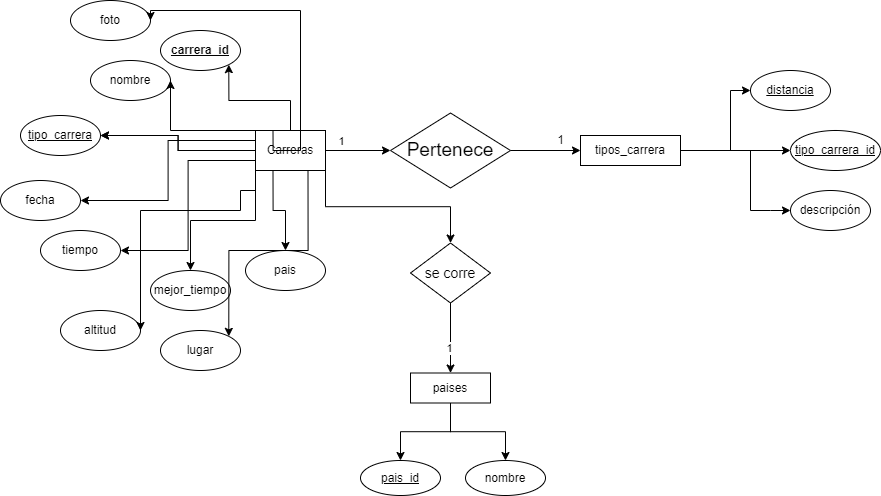

The diagram above was exported from draw.io. Its source (the exported page's mxGraphModel, read from the mxfile embedded in the PNG):
<mxGraphModel dx="1917" dy="1274" grid="1" gridSize="10" guides="1" tooltips="1" connect="1" arrows="1" fold="1" page="1" pageScale="1" pageWidth="827" pageHeight="1169" math="0" shadow="0">
  <root>
    <mxCell id="0" />
    <mxCell id="1" parent="0" />
    <mxCell id="QwmX8SRjoKGGwptfV3XJ-5" value="" style="edgeStyle=orthogonalEdgeStyle;rounded=0;orthogonalLoop=1;jettySize=auto;html=1;" edge="1" parent="1" source="QwmX8SRjoKGGwptfV3XJ-1" target="QwmX8SRjoKGGwptfV3XJ-4">
      <mxGeometry relative="1" as="geometry" />
    </mxCell>
    <mxCell id="QwmX8SRjoKGGwptfV3XJ-6" value="" style="edgeStyle=orthogonalEdgeStyle;rounded=0;orthogonalLoop=1;jettySize=auto;html=1;" edge="1" parent="1" source="QwmX8SRjoKGGwptfV3XJ-1" target="QwmX8SRjoKGGwptfV3XJ-4">
      <mxGeometry relative="1" as="geometry" />
    </mxCell>
    <mxCell id="QwmX8SRjoKGGwptfV3XJ-12" style="edgeStyle=orthogonalEdgeStyle;rounded=0;orthogonalLoop=1;jettySize=auto;html=1;exitX=0.5;exitY=0;exitDx=0;exitDy=0;entryX=1;entryY=1;entryDx=0;entryDy=0;" edge="1" parent="1" source="QwmX8SRjoKGGwptfV3XJ-1" target="QwmX8SRjoKGGwptfV3XJ-8">
      <mxGeometry relative="1" as="geometry" />
    </mxCell>
    <mxCell id="QwmX8SRjoKGGwptfV3XJ-13" style="edgeStyle=orthogonalEdgeStyle;rounded=0;orthogonalLoop=1;jettySize=auto;html=1;exitX=0.25;exitY=0;exitDx=0;exitDy=0;entryX=1;entryY=0.5;entryDx=0;entryDy=0;" edge="1" parent="1" source="QwmX8SRjoKGGwptfV3XJ-1" target="QwmX8SRjoKGGwptfV3XJ-7">
      <mxGeometry relative="1" as="geometry">
        <Array as="points">
          <mxPoint x="88" y="170" />
          <mxPoint x="30" y="170" />
        </Array>
      </mxGeometry>
    </mxCell>
    <mxCell id="QwmX8SRjoKGGwptfV3XJ-14" style="edgeStyle=orthogonalEdgeStyle;rounded=0;orthogonalLoop=1;jettySize=auto;html=1;exitX=0;exitY=0.25;exitDx=0;exitDy=0;entryX=1;entryY=0.5;entryDx=0;entryDy=0;" edge="1" parent="1" source="QwmX8SRjoKGGwptfV3XJ-1" target="QwmX8SRjoKGGwptfV3XJ-9">
      <mxGeometry relative="1" as="geometry" />
    </mxCell>
    <mxCell id="QwmX8SRjoKGGwptfV3XJ-15" style="edgeStyle=orthogonalEdgeStyle;rounded=0;orthogonalLoop=1;jettySize=auto;html=1;exitX=0;exitY=0.75;exitDx=0;exitDy=0;entryX=1;entryY=0.5;entryDx=0;entryDy=0;" edge="1" parent="1" source="QwmX8SRjoKGGwptfV3XJ-1" target="QwmX8SRjoKGGwptfV3XJ-10">
      <mxGeometry relative="1" as="geometry" />
    </mxCell>
    <mxCell id="QwmX8SRjoKGGwptfV3XJ-16" style="edgeStyle=orthogonalEdgeStyle;rounded=0;orthogonalLoop=1;jettySize=auto;html=1;exitX=0;exitY=1;exitDx=0;exitDy=0;" edge="1" parent="1" source="QwmX8SRjoKGGwptfV3XJ-1" target="QwmX8SRjoKGGwptfV3XJ-11">
      <mxGeometry relative="1" as="geometry" />
    </mxCell>
    <mxCell id="QwmX8SRjoKGGwptfV3XJ-25" style="edgeStyle=orthogonalEdgeStyle;rounded=0;orthogonalLoop=1;jettySize=auto;html=1;exitX=0;exitY=1;exitDx=0;exitDy=0;" edge="1" parent="1" source="QwmX8SRjoKGGwptfV3XJ-1" target="QwmX8SRjoKGGwptfV3XJ-18">
      <mxGeometry relative="1" as="geometry">
        <Array as="points">
          <mxPoint x="60" y="230" />
          <mxPoint x="60" y="250" />
          <mxPoint x="-40" y="250" />
        </Array>
      </mxGeometry>
    </mxCell>
    <mxCell id="QwmX8SRjoKGGwptfV3XJ-27" style="edgeStyle=orthogonalEdgeStyle;rounded=0;orthogonalLoop=1;jettySize=auto;html=1;exitX=0.75;exitY=1;exitDx=0;exitDy=0;entryX=1;entryY=0;entryDx=0;entryDy=0;" edge="1" parent="1" source="QwmX8SRjoKGGwptfV3XJ-1" target="QwmX8SRjoKGGwptfV3XJ-19">
      <mxGeometry relative="1" as="geometry" />
    </mxCell>
    <mxCell id="QwmX8SRjoKGGwptfV3XJ-29" value="" style="edgeStyle=orthogonalEdgeStyle;rounded=0;orthogonalLoop=1;jettySize=auto;html=1;" edge="1" parent="1" source="QwmX8SRjoKGGwptfV3XJ-1" target="QwmX8SRjoKGGwptfV3XJ-28">
      <mxGeometry relative="1" as="geometry" />
    </mxCell>
    <mxCell id="QwmX8SRjoKGGwptfV3XJ-31" value="1" style="edgeLabel;html=1;align=center;verticalAlign=middle;resizable=0;points=[];" vertex="1" connectable="0" parent="QwmX8SRjoKGGwptfV3XJ-29">
      <mxGeometry x="-0.3641" y="-1" relative="1" as="geometry">
        <mxPoint x="-5" y="-11" as="offset" />
      </mxGeometry>
    </mxCell>
    <mxCell id="QwmX8SRjoKGGwptfV3XJ-51" style="edgeStyle=orthogonalEdgeStyle;rounded=0;orthogonalLoop=1;jettySize=auto;html=1;exitX=1;exitY=1;exitDx=0;exitDy=0;entryX=0.5;entryY=0;entryDx=0;entryDy=0;" edge="1" parent="1" source="QwmX8SRjoKGGwptfV3XJ-1" target="QwmX8SRjoKGGwptfV3XJ-33">
      <mxGeometry relative="1" as="geometry" />
    </mxCell>
    <mxCell id="QwmX8SRjoKGGwptfV3XJ-1" value="Carreras&lt;br&gt;" style="rounded=0;whiteSpace=wrap;html=1;fillColor=none;" vertex="1" parent="1">
      <mxGeometry x="75" y="170" width="70" height="40" as="geometry" />
    </mxCell>
    <mxCell id="QwmX8SRjoKGGwptfV3XJ-40" value="" style="edgeStyle=orthogonalEdgeStyle;rounded=0;orthogonalLoop=1;jettySize=auto;html=1;" edge="1" parent="1" source="QwmX8SRjoKGGwptfV3XJ-2" target="QwmX8SRjoKGGwptfV3XJ-39">
      <mxGeometry relative="1" as="geometry" />
    </mxCell>
    <mxCell id="QwmX8SRjoKGGwptfV3XJ-2" value="tipos_carrera" style="rounded=0;whiteSpace=wrap;html=1;fillColor=none;" vertex="1" parent="1">
      <mxGeometry x="400" y="175" width="100" height="30" as="geometry" />
    </mxCell>
    <mxCell id="QwmX8SRjoKGGwptfV3XJ-48" value="" style="edgeStyle=orthogonalEdgeStyle;rounded=0;orthogonalLoop=1;jettySize=auto;html=1;" edge="1" parent="1" source="QwmX8SRjoKGGwptfV3XJ-3" target="QwmX8SRjoKGGwptfV3XJ-47">
      <mxGeometry relative="1" as="geometry">
        <mxPoint x="220.00000000000023" y="497.5" as="targetPoint" />
      </mxGeometry>
    </mxCell>
    <mxCell id="QwmX8SRjoKGGwptfV3XJ-50" style="edgeStyle=orthogonalEdgeStyle;rounded=0;orthogonalLoop=1;jettySize=auto;html=1;exitX=0.5;exitY=1;exitDx=0;exitDy=0;entryX=0.5;entryY=0;entryDx=0;entryDy=0;" edge="1" parent="1" source="QwmX8SRjoKGGwptfV3XJ-3" target="QwmX8SRjoKGGwptfV3XJ-49">
      <mxGeometry relative="1" as="geometry">
        <mxPoint x="330" y="497.5" as="targetPoint" />
      </mxGeometry>
    </mxCell>
    <mxCell id="QwmX8SRjoKGGwptfV3XJ-3" value="paises" style="rounded=0;whiteSpace=wrap;html=1;fillColor=none;" vertex="1" parent="1">
      <mxGeometry x="230" y="412.5" width="80" height="30" as="geometry" />
    </mxCell>
    <mxCell id="QwmX8SRjoKGGwptfV3XJ-4" value="&lt;u&gt;tipo_carrera&lt;/u&gt;" style="ellipse;whiteSpace=wrap;html=1;fillColor=none;rounded=0;" vertex="1" parent="1">
      <mxGeometry x="-160" y="155" width="80" height="40" as="geometry" />
    </mxCell>
    <mxCell id="QwmX8SRjoKGGwptfV3XJ-7" value="nombre" style="ellipse;whiteSpace=wrap;html=1;fillColor=none;rounded=0;" vertex="1" parent="1">
      <mxGeometry x="-90" y="100" width="80" height="40" as="geometry" />
    </mxCell>
    <mxCell id="QwmX8SRjoKGGwptfV3XJ-8" value="&lt;u&gt;&lt;b&gt;carrera_id&lt;/b&gt;&lt;/u&gt;" style="ellipse;whiteSpace=wrap;html=1;fillColor=none;rounded=0;" vertex="1" parent="1">
      <mxGeometry x="-20" y="70" width="80" height="40" as="geometry" />
    </mxCell>
    <mxCell id="QwmX8SRjoKGGwptfV3XJ-9" value="fecha" style="ellipse;whiteSpace=wrap;html=1;fillColor=none;rounded=0;" vertex="1" parent="1">
      <mxGeometry x="-180" y="220" width="80" height="40" as="geometry" />
    </mxCell>
    <mxCell id="QwmX8SRjoKGGwptfV3XJ-10" value="tiempo" style="ellipse;whiteSpace=wrap;html=1;fillColor=none;rounded=0;" vertex="1" parent="1">
      <mxGeometry x="-140" y="270" width="80" height="40" as="geometry" />
    </mxCell>
    <mxCell id="QwmX8SRjoKGGwptfV3XJ-11" value="mejor_tiempo" style="ellipse;whiteSpace=wrap;html=1;fillColor=none;rounded=0;" vertex="1" parent="1">
      <mxGeometry x="-30" y="310" width="80" height="40" as="geometry" />
    </mxCell>
    <mxCell id="QwmX8SRjoKGGwptfV3XJ-18" value="altitud" style="ellipse;whiteSpace=wrap;html=1;fillColor=none;rounded=0;" vertex="1" parent="1">
      <mxGeometry x="-120" y="350" width="80" height="40" as="geometry" />
    </mxCell>
    <mxCell id="QwmX8SRjoKGGwptfV3XJ-19" value="lugar" style="ellipse;whiteSpace=wrap;html=1;fillColor=none;rounded=0;" vertex="1" parent="1">
      <mxGeometry x="-20" y="370" width="80" height="40" as="geometry" />
    </mxCell>
    <mxCell id="QwmX8SRjoKGGwptfV3XJ-20" value="foto" style="ellipse;whiteSpace=wrap;html=1;fillColor=none;rounded=0;" vertex="1" parent="1">
      <mxGeometry x="-110" y="40" width="80" height="40" as="geometry" />
    </mxCell>
    <mxCell id="QwmX8SRjoKGGwptfV3XJ-23" style="edgeStyle=orthogonalEdgeStyle;rounded=0;orthogonalLoop=1;jettySize=auto;html=1;exitX=0.25;exitY=0;exitDx=0;exitDy=0;entryX=1;entryY=0.5;entryDx=0;entryDy=0;" edge="1" parent="1" source="QwmX8SRjoKGGwptfV3XJ-1" target="QwmX8SRjoKGGwptfV3XJ-20">
      <mxGeometry relative="1" as="geometry">
        <Array as="points">
          <mxPoint x="120" y="190" />
          <mxPoint x="120" y="50" />
        </Array>
      </mxGeometry>
    </mxCell>
    <mxCell id="QwmX8SRjoKGGwptfV3XJ-26" value="" style="edgeStyle=orthogonalEdgeStyle;rounded=0;orthogonalLoop=1;jettySize=auto;html=1;exitX=0.25;exitY=1;exitDx=0;exitDy=0;" edge="1" parent="1" source="QwmX8SRjoKGGwptfV3XJ-1" target="QwmX8SRjoKGGwptfV3XJ-17">
      <mxGeometry relative="1" as="geometry">
        <mxPoint x="88" y="230" as="sourcePoint" />
        <mxPoint x="60" y="390" as="targetPoint" />
        <Array as="points" />
      </mxGeometry>
    </mxCell>
    <mxCell id="QwmX8SRjoKGGwptfV3XJ-17" value="pais" style="ellipse;whiteSpace=wrap;html=1;fillColor=none;rounded=0;" vertex="1" parent="1">
      <mxGeometry x="65" y="290" width="80" height="40" as="geometry" />
    </mxCell>
    <mxCell id="QwmX8SRjoKGGwptfV3XJ-30" style="edgeStyle=orthogonalEdgeStyle;rounded=0;orthogonalLoop=1;jettySize=auto;html=1;exitX=1;exitY=0.5;exitDx=0;exitDy=0;entryX=0;entryY=0.5;entryDx=0;entryDy=0;" edge="1" parent="1" source="QwmX8SRjoKGGwptfV3XJ-28" target="QwmX8SRjoKGGwptfV3XJ-2">
      <mxGeometry relative="1" as="geometry" />
    </mxCell>
    <mxCell id="QwmX8SRjoKGGwptfV3XJ-28" value="&lt;font style=&quot;font-size: 19px;&quot;&gt;Pertenece&lt;/font&gt;" style="rhombus;whiteSpace=wrap;html=1;fillColor=none;rounded=0;" vertex="1" parent="1">
      <mxGeometry x="210" y="152.5" width="120" height="75" as="geometry" />
    </mxCell>
    <mxCell id="QwmX8SRjoKGGwptfV3XJ-32" value="1" style="text;html=1;align=center;verticalAlign=middle;resizable=0;points=[];autosize=1;strokeColor=none;fillColor=none;" vertex="1" parent="1">
      <mxGeometry x="365" y="165" width="30" height="30" as="geometry" />
    </mxCell>
    <mxCell id="QwmX8SRjoKGGwptfV3XJ-35" style="edgeStyle=orthogonalEdgeStyle;rounded=0;orthogonalLoop=1;jettySize=auto;html=1;exitX=0.5;exitY=1;exitDx=0;exitDy=0;entryX=0.5;entryY=0;entryDx=0;entryDy=0;" edge="1" parent="1" source="QwmX8SRjoKGGwptfV3XJ-33" target="QwmX8SRjoKGGwptfV3XJ-3">
      <mxGeometry relative="1" as="geometry" />
    </mxCell>
    <mxCell id="QwmX8SRjoKGGwptfV3XJ-37" value="1" style="edgeLabel;html=1;align=center;verticalAlign=middle;resizable=0;points=[];" vertex="1" connectable="0" parent="QwmX8SRjoKGGwptfV3XJ-35">
      <mxGeometry x="0.2571" y="-2" relative="1" as="geometry">
        <mxPoint as="offset" />
      </mxGeometry>
    </mxCell>
    <mxCell id="QwmX8SRjoKGGwptfV3XJ-33" value="&lt;font style=&quot;font-size: 14px;&quot;&gt;se corre&lt;/font&gt;" style="rhombus;whiteSpace=wrap;html=1;fillColor=none;rounded=0;" vertex="1" parent="1">
      <mxGeometry x="230" y="282.5" width="80" height="60" as="geometry" />
    </mxCell>
    <mxCell id="QwmX8SRjoKGGwptfV3XJ-45" style="edgeStyle=orthogonalEdgeStyle;rounded=0;orthogonalLoop=1;jettySize=auto;html=1;entryX=0;entryY=0.5;entryDx=0;entryDy=0;" edge="1" parent="1" target="QwmX8SRjoKGGwptfV3XJ-42">
      <mxGeometry relative="1" as="geometry">
        <mxPoint x="570" y="190" as="sourcePoint" />
        <Array as="points">
          <mxPoint x="570" y="250" />
          <mxPoint x="590" y="250" />
        </Array>
      </mxGeometry>
    </mxCell>
    <mxCell id="QwmX8SRjoKGGwptfV3XJ-46" style="edgeStyle=orthogonalEdgeStyle;rounded=0;orthogonalLoop=1;jettySize=auto;html=1;entryX=0;entryY=0.5;entryDx=0;entryDy=0;" edge="1" parent="1" target="QwmX8SRjoKGGwptfV3XJ-41">
      <mxGeometry relative="1" as="geometry">
        <mxPoint x="550" y="190" as="sourcePoint" />
        <Array as="points">
          <mxPoint x="550" y="130" />
        </Array>
      </mxGeometry>
    </mxCell>
    <mxCell id="QwmX8SRjoKGGwptfV3XJ-39" value="&lt;u&gt;tipo_carrera_id&lt;/u&gt;" style="ellipse;whiteSpace=wrap;html=1;fillColor=none;rounded=0;" vertex="1" parent="1">
      <mxGeometry x="610" y="170" width="90" height="40" as="geometry" />
    </mxCell>
    <mxCell id="QwmX8SRjoKGGwptfV3XJ-41" value="&lt;u&gt;distancia&lt;/u&gt;" style="ellipse;whiteSpace=wrap;html=1;fillColor=none;rounded=0;" vertex="1" parent="1">
      <mxGeometry x="570" y="110" width="80" height="40" as="geometry" />
    </mxCell>
    <mxCell id="QwmX8SRjoKGGwptfV3XJ-42" value="descripción" style="ellipse;whiteSpace=wrap;html=1;fillColor=none;rounded=0;" vertex="1" parent="1">
      <mxGeometry x="610" y="230" width="80" height="40" as="geometry" />
    </mxCell>
    <mxCell id="QwmX8SRjoKGGwptfV3XJ-47" value="&lt;u&gt;pais_id&lt;/u&gt;" style="ellipse;whiteSpace=wrap;html=1;fillColor=none;rounded=0;" vertex="1" parent="1">
      <mxGeometry x="180" y="500" width="80" height="35" as="geometry" />
    </mxCell>
    <mxCell id="QwmX8SRjoKGGwptfV3XJ-49" value="nombre" style="ellipse;whiteSpace=wrap;html=1;fillColor=none;rounded=0;" vertex="1" parent="1">
      <mxGeometry x="285" y="500" width="80" height="35" as="geometry" />
    </mxCell>
  </root>
</mxGraphModel>